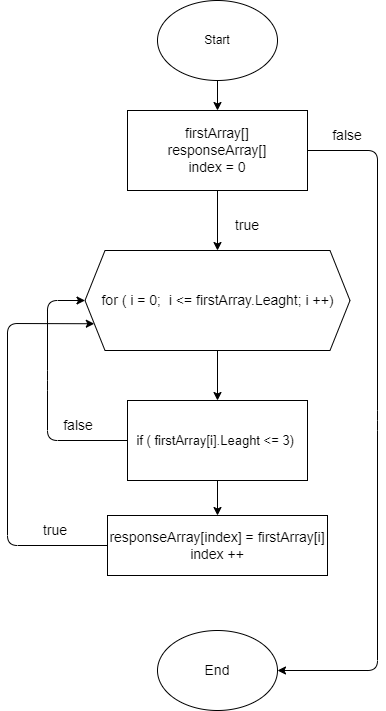

The diagram above was exported from draw.io. Its source (the exported page's mxGraphModel, read from the mxfile embedded in the PNG):
<mxGraphModel dx="961" dy="575" grid="1" gridSize="10" guides="1" tooltips="1" connect="1" arrows="1" fold="1" page="1" pageScale="1" pageWidth="827" pageHeight="1169" math="0" shadow="0">
  <root>
    <mxCell id="0" />
    <mxCell id="1" parent="0" />
    <mxCell id="15" style="edgeStyle=none;html=1;fontSize=14;" edge="1" parent="1" source="2" target="3">
      <mxGeometry relative="1" as="geometry" />
    </mxCell>
    <mxCell id="2" value="Start" style="ellipse;whiteSpace=wrap;html=1;" vertex="1" parent="1">
      <mxGeometry x="190" y="10" width="120" height="80" as="geometry" />
    </mxCell>
    <mxCell id="14" style="edgeStyle=none;html=1;entryX=0.5;entryY=0;entryDx=0;entryDy=0;fontSize=14;" edge="1" parent="1" source="3" target="5">
      <mxGeometry relative="1" as="geometry" />
    </mxCell>
    <mxCell id="18" style="edgeStyle=none;html=1;entryX=1;entryY=0.5;entryDx=0;entryDy=0;fontSize=14;" edge="1" parent="1" source="3" target="16">
      <mxGeometry relative="1" as="geometry">
        <Array as="points">
          <mxPoint x="410" y="160" />
          <mxPoint x="410" y="430" />
          <mxPoint x="410" y="680" />
        </Array>
      </mxGeometry>
    </mxCell>
    <mxCell id="3" value="&lt;font style=&quot;font-size: 14px&quot;&gt;firstArray[]&lt;br&gt;responseArray[]&lt;br&gt;index = 0&lt;br&gt;&lt;/font&gt;" style="rounded=0;whiteSpace=wrap;html=1;" vertex="1" parent="1">
      <mxGeometry x="160" y="120" width="180" height="80" as="geometry" />
    </mxCell>
    <mxCell id="12" style="edgeStyle=none;html=1;entryX=0.5;entryY=0;entryDx=0;entryDy=0;fontSize=14;" edge="1" parent="1" source="5" target="6">
      <mxGeometry relative="1" as="geometry" />
    </mxCell>
    <mxCell id="5" value="for ( i = 0;&amp;nbsp; i &amp;lt;= firstArray.Leaght; i ++)" style="shape=hexagon;perimeter=hexagonPerimeter2;whiteSpace=wrap;html=1;fixedSize=1;fontSize=14;" vertex="1" parent="1">
      <mxGeometry x="117.5" y="260" width="265" height="100" as="geometry" />
    </mxCell>
    <mxCell id="7" style="edgeStyle=none;html=1;entryX=0;entryY=0.5;entryDx=0;entryDy=0;fontSize=13;" edge="1" parent="1" source="6" target="5">
      <mxGeometry relative="1" as="geometry">
        <Array as="points">
          <mxPoint x="80" y="450" />
          <mxPoint x="80" y="390" />
          <mxPoint x="80" y="310" />
        </Array>
      </mxGeometry>
    </mxCell>
    <mxCell id="13" style="edgeStyle=none;html=1;entryX=0.5;entryY=0;entryDx=0;entryDy=0;fontSize=14;" edge="1" parent="1" source="6" target="8">
      <mxGeometry relative="1" as="geometry" />
    </mxCell>
    <mxCell id="6" value="&lt;font style=&quot;font-size: 13px&quot;&gt;if ( firstArray[i].Leaght &amp;lt;= 3)&amp;nbsp;&lt;/font&gt;" style="rounded=0;whiteSpace=wrap;html=1;" vertex="1" parent="1">
      <mxGeometry x="160" y="410" width="180" height="80" as="geometry" />
    </mxCell>
    <mxCell id="9" style="edgeStyle=none;html=1;entryX=0;entryY=0.75;entryDx=0;entryDy=0;fontSize=13;" edge="1" parent="1" source="8" target="5">
      <mxGeometry relative="1" as="geometry">
        <Array as="points">
          <mxPoint x="40" y="555" />
          <mxPoint x="40" y="333" />
        </Array>
      </mxGeometry>
    </mxCell>
    <mxCell id="8" value="&lt;span style=&quot;font-size: 14px&quot;&gt;responseArray[index] = firstArray[i]&lt;br&gt;index ++&lt;/span&gt;" style="rounded=0;whiteSpace=wrap;html=1;fontSize=13;" vertex="1" parent="1">
      <mxGeometry x="140" y="525" width="220" height="60" as="geometry" />
    </mxCell>
    <mxCell id="10" value="&lt;font style=&quot;font-size: 14px&quot;&gt;false&lt;/font&gt;" style="text;html=1;strokeColor=none;fillColor=none;align=center;verticalAlign=middle;whiteSpace=wrap;rounded=0;fontSize=13;" vertex="1" parent="1">
      <mxGeometry x="81" y="420" width="60" height="30" as="geometry" />
    </mxCell>
    <mxCell id="11" value="&lt;font style=&quot;font-size: 14px&quot;&gt;true&lt;/font&gt;" style="text;html=1;strokeColor=none;fillColor=none;align=center;verticalAlign=middle;whiteSpace=wrap;rounded=0;fontSize=13;" vertex="1" parent="1">
      <mxGeometry x="57.5" y="525" width="60" height="30" as="geometry" />
    </mxCell>
    <mxCell id="16" value="End" style="ellipse;whiteSpace=wrap;html=1;fontSize=14;" vertex="1" parent="1">
      <mxGeometry x="190" y="640" width="120" height="80" as="geometry" />
    </mxCell>
    <mxCell id="17" value="&lt;font style=&quot;font-size: 14px&quot;&gt;true&lt;/font&gt;" style="text;html=1;strokeColor=none;fillColor=none;align=center;verticalAlign=middle;whiteSpace=wrap;rounded=0;fontSize=13;" vertex="1" parent="1">
      <mxGeometry x="250" y="220" width="60" height="30" as="geometry" />
    </mxCell>
    <mxCell id="19" value="&lt;font style=&quot;font-size: 14px&quot;&gt;false&lt;/font&gt;" style="text;html=1;strokeColor=none;fillColor=none;align=center;verticalAlign=middle;whiteSpace=wrap;rounded=0;fontSize=13;" vertex="1" parent="1">
      <mxGeometry x="350" y="130" width="60" height="30" as="geometry" />
    </mxCell>
  </root>
</mxGraphModel>